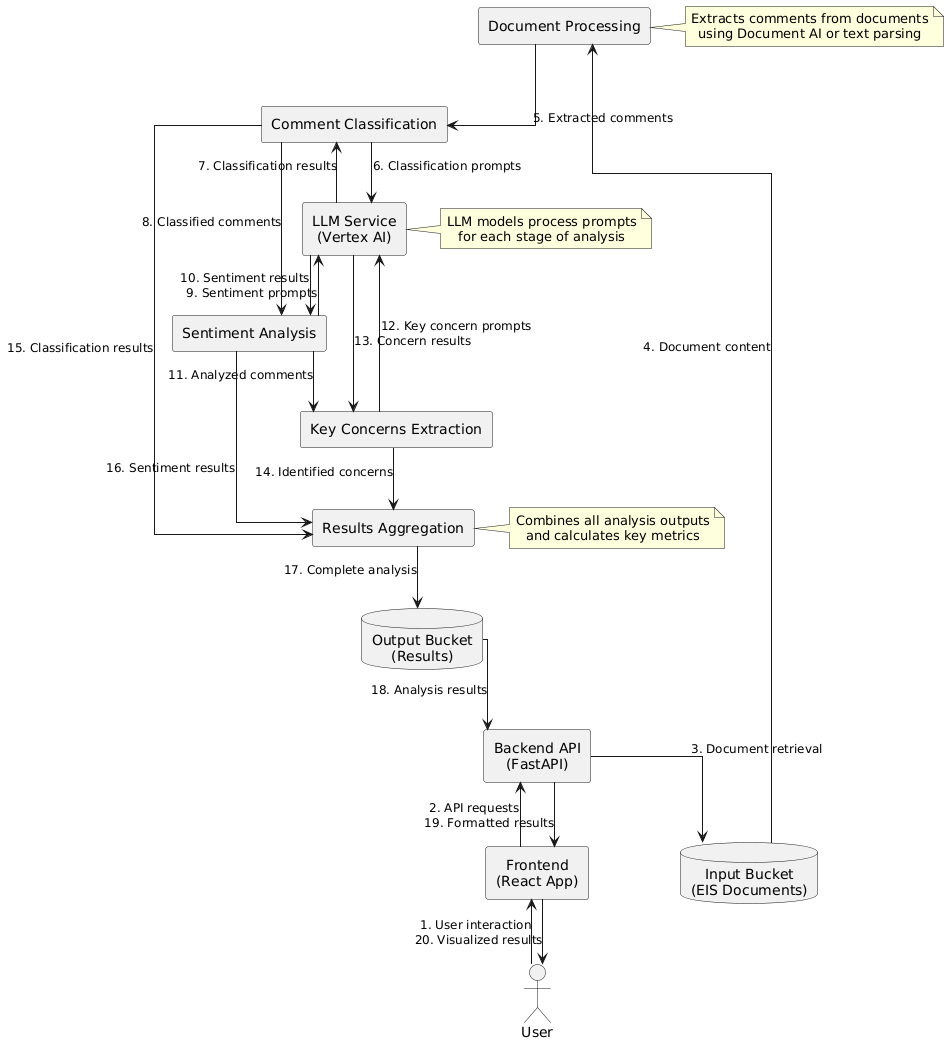

The diagram above was rendered by PlantUML. Its source (embedded in the PNG):
@startuml
' Styling
skinparam defaultTextAlignment center
skinparam linetype ortho
skinparam shadowing false
skinparam ArrowFontSize 12
skinparam PackageBorderColor #BBBBBB
skinparam PackageBackgroundColor #F9F9F9

actor User
rectangle "Frontend\n(React App)" as Frontend
rectangle "Backend API\n(FastAPI)" as Backend
database "Input Bucket\n(EIS Documents)" as InputBucket
rectangle "Document Processing" as DocProcessing
rectangle "Comment Classification" as Classify
rectangle "Sentiment Analysis" as Sentiment
rectangle "Key Concerns Extraction" as Concerns
rectangle "Results Aggregation" as Aggregate
database "Output Bucket\n(Results)" as OutputBucket
rectangle "LLM Service\n(Vertex AI)" as VertexAI

' Vertical Flow
User --> Frontend : 1. User interaction
Frontend --> Backend : 2. API requests
Backend --> InputBucket : 3. Document retrieval
InputBucket --> DocProcessing : 4. Document content

DocProcessing --> Classify : 5. Extracted comments
Classify --> VertexAI : 6. Classification prompts
VertexAI --> Classify : 7. Classification results

Classify --> Sentiment : 8. Classified comments
Sentiment --> VertexAI : 9. Sentiment prompts
VertexAI --> Sentiment : 10. Sentiment results

Sentiment --> Concerns : 11. Analyzed comments
Concerns --> VertexAI : 12. Key concern prompts
VertexAI --> Concerns : 13. Concern results

Concerns --> Aggregate : 14. Identified concerns
Classify --> Aggregate : 15. Classification results
Sentiment --> Aggregate : 16. Sentiment results

Aggregate --> OutputBucket : 17. Complete analysis
OutputBucket --> Backend : 18. Analysis results
Backend --> Frontend : 19. Formatted results
Frontend --> User : 20. Visualized results

' Notes
note right of DocProcessing
  Extracts comments from documents
  using Document AI or text parsing
end note

note right of VertexAI
  LLM models process prompts
  for each stage of analysis
end note

note right of Aggregate
  Combines all analysis outputs
  and calculates key metrics
end note
@enduml